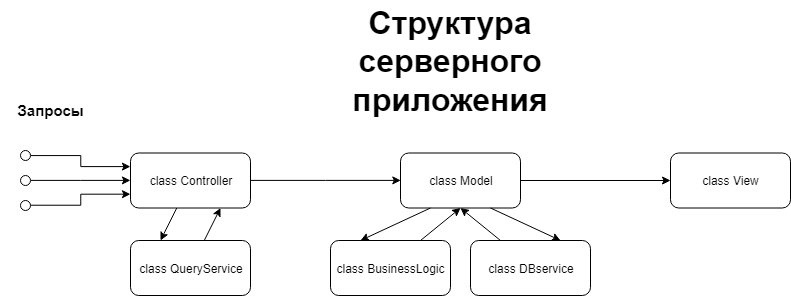

The diagram above was exported from draw.io. Its source (the exported page's mxGraphModel, read from the mxfile embedded in the PNG):
<mxGraphModel dx="1798" dy="417" grid="1" gridSize="10" guides="1" tooltips="1" connect="1" arrows="1" fold="1" page="1" pageScale="1" pageWidth="827" pageHeight="1169" math="0" shadow="0">
  <root>
    <mxCell id="0" />
    <mxCell id="1" parent="0" />
    <mxCell id="kSkpPcliqlNLhlT9qqWy-50" style="edgeStyle=orthogonalEdgeStyle;rounded=0;orthogonalLoop=1;jettySize=auto;html=1;entryX=0;entryY=0.5;entryDx=0;entryDy=0;" edge="1" parent="1" source="kSkpPcliqlNLhlT9qqWy-19" target="kSkpPcliqlNLhlT9qqWy-36">
      <mxGeometry relative="1" as="geometry" />
    </mxCell>
    <mxCell id="kSkpPcliqlNLhlT9qqWy-19" value="class Controller" style="rounded=1;whiteSpace=wrap;html=1;" vertex="1" parent="1">
      <mxGeometry x="120" y="162.5" width="120" height="55" as="geometry" />
    </mxCell>
    <mxCell id="kSkpPcliqlNLhlT9qqWy-21" value="&lt;span style=&quot;font-size: 32px&quot;&gt;&lt;b&gt;Структура серверного приложения&lt;/b&gt;&lt;/span&gt;" style="text;html=1;strokeColor=none;fillColor=none;align=center;verticalAlign=middle;whiteSpace=wrap;rounded=0;" vertex="1" parent="1">
      <mxGeometry x="325" y="10" width="230" height="120" as="geometry" />
    </mxCell>
    <mxCell id="kSkpPcliqlNLhlT9qqWy-22" value="&lt;b&gt;&lt;font style=&quot;font-size: 15px&quot;&gt;Запросы&lt;/font&gt;&lt;/b&gt;" style="text;html=1;strokeColor=none;fillColor=none;align=center;verticalAlign=middle;whiteSpace=wrap;rounded=0;" vertex="1" parent="1">
      <mxGeometry x="-10" y="110" width="100" height="20" as="geometry" />
    </mxCell>
    <mxCell id="kSkpPcliqlNLhlT9qqWy-38" style="edgeStyle=orthogonalEdgeStyle;rounded=0;orthogonalLoop=1;jettySize=auto;html=1;exitX=1;exitY=0.5;exitDx=0;exitDy=0;entryX=0;entryY=0.25;entryDx=0;entryDy=0;" edge="1" parent="1" source="kSkpPcliqlNLhlT9qqWy-30" target="kSkpPcliqlNLhlT9qqWy-19">
      <mxGeometry relative="1" as="geometry" />
    </mxCell>
    <mxCell id="kSkpPcliqlNLhlT9qqWy-30" value="" style="ellipse;whiteSpace=wrap;html=1;" vertex="1" parent="1">
      <mxGeometry x="10" y="160" width="10" height="10" as="geometry" />
    </mxCell>
    <mxCell id="kSkpPcliqlNLhlT9qqWy-40" style="edgeStyle=orthogonalEdgeStyle;rounded=0;orthogonalLoop=1;jettySize=auto;html=1;entryX=0;entryY=0.75;entryDx=0;entryDy=0;" edge="1" parent="1" source="kSkpPcliqlNLhlT9qqWy-32" target="kSkpPcliqlNLhlT9qqWy-19">
      <mxGeometry relative="1" as="geometry" />
    </mxCell>
    <mxCell id="kSkpPcliqlNLhlT9qqWy-32" value="" style="ellipse;whiteSpace=wrap;html=1;" vertex="1" parent="1">
      <mxGeometry x="10" y="210" width="10" height="10" as="geometry" />
    </mxCell>
    <mxCell id="kSkpPcliqlNLhlT9qqWy-39" style="edgeStyle=orthogonalEdgeStyle;rounded=0;orthogonalLoop=1;jettySize=auto;html=1;entryX=0;entryY=0.5;entryDx=0;entryDy=0;" edge="1" parent="1" source="kSkpPcliqlNLhlT9qqWy-35" target="kSkpPcliqlNLhlT9qqWy-19">
      <mxGeometry relative="1" as="geometry" />
    </mxCell>
    <mxCell id="kSkpPcliqlNLhlT9qqWy-35" value="" style="ellipse;whiteSpace=wrap;html=1;" vertex="1" parent="1">
      <mxGeometry x="10" y="185" width="10" height="10" as="geometry" />
    </mxCell>
    <mxCell id="kSkpPcliqlNLhlT9qqWy-51" style="edgeStyle=orthogonalEdgeStyle;rounded=0;orthogonalLoop=1;jettySize=auto;html=1;" edge="1" parent="1" source="kSkpPcliqlNLhlT9qqWy-36" target="kSkpPcliqlNLhlT9qqWy-37">
      <mxGeometry relative="1" as="geometry" />
    </mxCell>
    <mxCell id="kSkpPcliqlNLhlT9qqWy-36" value="class Model" style="rounded=1;whiteSpace=wrap;html=1;" vertex="1" parent="1">
      <mxGeometry x="390" y="162.5" width="120" height="55" as="geometry" />
    </mxCell>
    <mxCell id="kSkpPcliqlNLhlT9qqWy-37" value="class View" style="rounded=1;whiteSpace=wrap;html=1;" vertex="1" parent="1">
      <mxGeometry x="660" y="162.5" width="120" height="55" as="geometry" />
    </mxCell>
    <mxCell id="kSkpPcliqlNLhlT9qqWy-41" value="class QueryService" style="rounded=1;whiteSpace=wrap;html=1;" vertex="1" parent="1">
      <mxGeometry x="120" y="250" width="120" height="55" as="geometry" />
    </mxCell>
    <mxCell id="kSkpPcliqlNLhlT9qqWy-42" value="class DBservice" style="rounded=1;whiteSpace=wrap;html=1;" vertex="1" parent="1">
      <mxGeometry x="460" y="250" width="120" height="55" as="geometry" />
    </mxCell>
    <mxCell id="kSkpPcliqlNLhlT9qqWy-43" value="class BusinessLogic" style="rounded=1;whiteSpace=wrap;html=1;" vertex="1" parent="1">
      <mxGeometry x="320" y="250" width="120" height="55" as="geometry" />
    </mxCell>
    <mxCell id="kSkpPcliqlNLhlT9qqWy-46" value="" style="endArrow=classic;html=1;entryX=0.25;entryY=0;entryDx=0;entryDy=0;" edge="1" parent="1" source="kSkpPcliqlNLhlT9qqWy-19" target="kSkpPcliqlNLhlT9qqWy-41">
      <mxGeometry width="50" height="50" relative="1" as="geometry">
        <mxPoint x="-10" y="380" as="sourcePoint" />
        <mxPoint x="40" y="330" as="targetPoint" />
      </mxGeometry>
    </mxCell>
    <mxCell id="kSkpPcliqlNLhlT9qqWy-47" value="" style="endArrow=classic;html=1;entryX=0.75;entryY=1;entryDx=0;entryDy=0;" edge="1" parent="1" source="kSkpPcliqlNLhlT9qqWy-41" target="kSkpPcliqlNLhlT9qqWy-19">
      <mxGeometry width="50" height="50" relative="1" as="geometry">
        <mxPoint x="176.25" y="227.5" as="sourcePoint" />
        <mxPoint x="160" y="260" as="targetPoint" />
      </mxGeometry>
    </mxCell>
    <mxCell id="kSkpPcliqlNLhlT9qqWy-53" value="" style="endArrow=classic;html=1;entryX=0.25;entryY=0;entryDx=0;entryDy=0;exitX=0.25;exitY=1;exitDx=0;exitDy=0;" edge="1" parent="1" source="kSkpPcliqlNLhlT9qqWy-36" target="kSkpPcliqlNLhlT9qqWy-43">
      <mxGeometry width="50" height="50" relative="1" as="geometry">
        <mxPoint x="400" y="230" as="sourcePoint" />
        <mxPoint x="410" y="250" as="targetPoint" />
      </mxGeometry>
    </mxCell>
    <mxCell id="kSkpPcliqlNLhlT9qqWy-54" value="" style="endArrow=classic;html=1;entryX=0.75;entryY=0;entryDx=0;entryDy=0;exitX=0.75;exitY=1;exitDx=0;exitDy=0;" edge="1" parent="1" source="kSkpPcliqlNLhlT9qqWy-36" target="kSkpPcliqlNLhlT9qqWy-42">
      <mxGeometry width="50" height="50" relative="1" as="geometry">
        <mxPoint x="460" y="230" as="sourcePoint" />
        <mxPoint x="420" y="262.5" as="targetPoint" />
      </mxGeometry>
    </mxCell>
    <mxCell id="kSkpPcliqlNLhlT9qqWy-55" value="" style="endArrow=classic;html=1;entryX=0.5;entryY=1;entryDx=0;entryDy=0;exitX=0.75;exitY=0;exitDx=0;exitDy=0;" edge="1" parent="1" source="kSkpPcliqlNLhlT9qqWy-43" target="kSkpPcliqlNLhlT9qqWy-36">
      <mxGeometry width="50" height="50" relative="1" as="geometry">
        <mxPoint x="440" y="237.5" as="sourcePoint" />
        <mxPoint x="400" y="270" as="targetPoint" />
      </mxGeometry>
    </mxCell>
    <mxCell id="kSkpPcliqlNLhlT9qqWy-56" value="" style="endArrow=classic;html=1;entryX=0.5;entryY=1;entryDx=0;entryDy=0;exitX=0.25;exitY=0;exitDx=0;exitDy=0;" edge="1" parent="1" source="kSkpPcliqlNLhlT9qqWy-42" target="kSkpPcliqlNLhlT9qqWy-36">
      <mxGeometry width="50" height="50" relative="1" as="geometry">
        <mxPoint x="420" y="260" as="sourcePoint" />
        <mxPoint x="460" y="227.5" as="targetPoint" />
      </mxGeometry>
    </mxCell>
  </root>
</mxGraphModel>